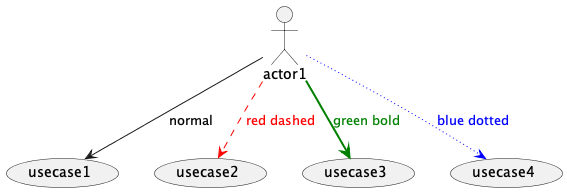

The diagram above was rendered by PlantUML. Its source (embedded in the PNG):
@startuml

actor actor1

actor1 --> (usecase1) : normal
actor1 --> (usecase2) #line:red;line.dashed;text:red : red dashed
actor1 --> (usecase3) #green;line.bold;text:green : green bold
actor1 --> (usecase4) #blue;line.dotted;text:blue : blue dotted

@enduml